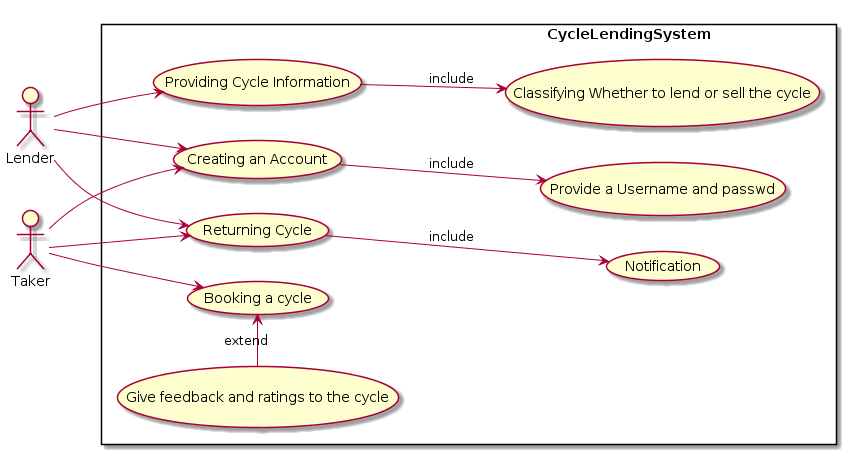

The diagram above was rendered by PlantUML. Its source (embedded in the PNG):
@startuml
left to right direction
skinparam packageStyle rectangle

:Lender:
:Taker:


rectangle  \t\t\t\t\t\t\t\tCycleLendingSystem{

    (Creating an Account) as create
    (Provide a Username and passwd) as unique
   
    Lender --> create
    Taker -->create
   
    (Providing Cycle Information) as info
    (Classifying Whether to lend or sell the cycle) as sell
   
    Lender -->info
   
    (Booking a cycle) as Book
   
    (Give feedback and ratings to the cycle) as ratings
  
   
    Taker -->Book
   
    (Returning Cycle) as confirm
    (Notification) as note
    
    Lender -->confirm
    Taker -->confirm
    
    
     create--> unique : include
     info --> sell : include
     ratings -> Book : extend
     confirm --> note : include
     
     }
@enduml